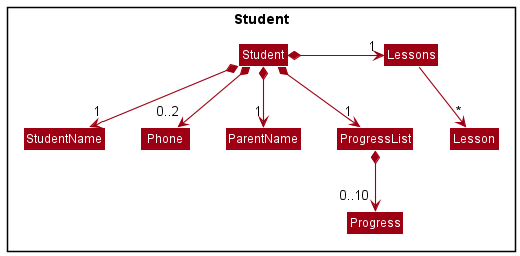

The diagram above was rendered by PlantUML. Its source (embedded in the PNG):
@startuml
!include style.puml
skinparam arrowThickness 1.1
skinparam arrowColor MODEL_COLOR
skinparam classBackgroundColor MODEL_COLOR

package Student <<Rectangle>> {
Class Student
Class StudentName
Class Phone
Class ParentName
Class Progress
Class ProgressList
Class Lessons
Class Lesson
}

Student *--> "1"StudentName
Student *--> "0..2" Phone
Student *--> "1"ParentName
Student *--> "1"ProgressList
ProgressList *--> "0..10"Progress
Student *-right-> "1"Lessons
Lessons --> "*"Lesson


@enduml